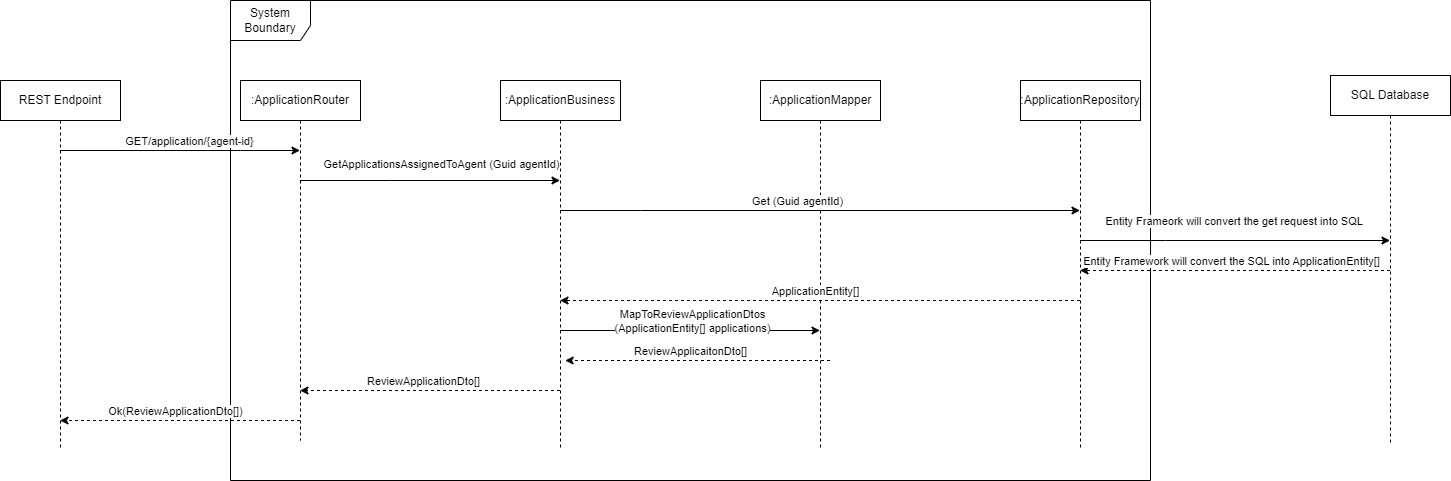

The diagram above was exported from draw.io. Its source (the exported page's mxGraphModel, read from the mxfile embedded in the PNG):
<mxGraphModel dx="2284" dy="790" grid="1" gridSize="10" guides="1" tooltips="1" connect="1" arrows="1" fold="1" page="1" pageScale="1" pageWidth="850" pageHeight="1100" math="0" shadow="0">
  <root>
    <mxCell id="0" />
    <mxCell id="1" parent="0" />
    <mxCell id="ohzaFEtdX8ZnckFh29ab-30" value="System Boundary" style="shape=umlFrame;whiteSpace=wrap;html=1;pointerEvents=0;width=80;height=40;" parent="1" vertex="1">
      <mxGeometry x="150" y="600" width="920" height="480" as="geometry" />
    </mxCell>
    <mxCell id="ohzaFEtdX8ZnckFh29ab-31" value=":ApplicationBusiness" style="shape=umlLifeline;perimeter=lifelinePerimeter;whiteSpace=wrap;html=1;container=1;dropTarget=0;collapsible=0;recursiveResize=0;outlineConnect=0;portConstraint=eastwest;newEdgeStyle={&quot;curved&quot;:0,&quot;rounded&quot;:0};" parent="1" vertex="1">
      <mxGeometry x="420" y="680" width="120" height="370" as="geometry" />
    </mxCell>
    <mxCell id="ohzaFEtdX8ZnckFh29ab-32" value=":ApplicationRouter" style="shape=umlLifeline;perimeter=lifelinePerimeter;whiteSpace=wrap;html=1;container=1;dropTarget=0;collapsible=0;recursiveResize=0;outlineConnect=0;portConstraint=eastwest;newEdgeStyle={&quot;curved&quot;:0,&quot;rounded&quot;:0};" parent="1" vertex="1">
      <mxGeometry x="160" y="680" width="120" height="360" as="geometry" />
    </mxCell>
    <mxCell id="ohzaFEtdX8ZnckFh29ab-33" value=":ApplicationRepository" style="shape=umlLifeline;perimeter=lifelinePerimeter;whiteSpace=wrap;html=1;container=1;dropTarget=0;collapsible=0;recursiveResize=0;outlineConnect=0;portConstraint=eastwest;newEdgeStyle={&quot;curved&quot;:0,&quot;rounded&quot;:0};" parent="1" vertex="1">
      <mxGeometry x="940" y="680" width="120" height="370" as="geometry" />
    </mxCell>
    <mxCell id="ohzaFEtdX8ZnckFh29ab-34" value="" style="endArrow=classic;html=1;rounded=0;" parent="1" target="ohzaFEtdX8ZnckFh29ab-32" edge="1">
      <mxGeometry width="50" height="50" relative="1" as="geometry">
        <mxPoint x="-20.5" y="750" as="sourcePoint" />
        <mxPoint x="430" y="600" as="targetPoint" />
        <Array as="points">
          <mxPoint x="160" y="750" />
        </Array>
      </mxGeometry>
    </mxCell>
    <mxCell id="ohzaFEtdX8ZnckFh29ab-35" value="GET/application/{agent-id}" style="edgeLabel;html=1;align=center;verticalAlign=middle;resizable=0;points=[];" parent="ohzaFEtdX8ZnckFh29ab-34" connectable="0" vertex="1">
      <mxGeometry x="0.1723" y="1" relative="1" as="geometry">
        <mxPoint x="-12" y="-9" as="offset" />
      </mxGeometry>
    </mxCell>
    <mxCell id="ohzaFEtdX8ZnckFh29ab-36" value="SQL Database" style="shape=umlLifeline;perimeter=lifelinePerimeter;whiteSpace=wrap;html=1;container=1;dropTarget=0;collapsible=0;recursiveResize=0;outlineConnect=0;portConstraint=eastwest;newEdgeStyle={&quot;curved&quot;:0,&quot;rounded&quot;:0};" parent="1" vertex="1">
      <mxGeometry x="1250" y="675" width="120" height="370" as="geometry" />
    </mxCell>
    <mxCell id="ohzaFEtdX8ZnckFh29ab-37" value="" style="endArrow=classic;html=1;rounded=0;" parent="1" target="ohzaFEtdX8ZnckFh29ab-31" edge="1" source="ohzaFEtdX8ZnckFh29ab-32">
      <mxGeometry width="50" height="50" relative="1" as="geometry">
        <mxPoint x="230" y="780" as="sourcePoint" />
        <mxPoint x="380" y="780" as="targetPoint" />
        <Array as="points">
          <mxPoint x="310" y="780" />
        </Array>
      </mxGeometry>
    </mxCell>
    <mxCell id="ohzaFEtdX8ZnckFh29ab-38" value=":ApplicationMapper" style="shape=umlLifeline;perimeter=lifelinePerimeter;whiteSpace=wrap;html=1;container=1;dropTarget=0;collapsible=0;recursiveResize=0;outlineConnect=0;portConstraint=eastwest;newEdgeStyle={&quot;curved&quot;:0,&quot;rounded&quot;:0};" parent="1" vertex="1">
      <mxGeometry x="680" y="680" width="120" height="370" as="geometry" />
    </mxCell>
    <mxCell id="ohzaFEtdX8ZnckFh29ab-39" value="GetApplicationsAssignedToAgent (Guid agentId)" style="edgeLabel;html=1;align=center;verticalAlign=middle;resizable=0;points=[];" parent="1" connectable="0" vertex="1">
      <mxGeometry x="359.99666666666656" y="760" as="geometry">
        <mxPoint x="1" y="3" as="offset" />
      </mxGeometry>
    </mxCell>
    <mxCell id="ohzaFEtdX8ZnckFh29ab-40" value="" style="endArrow=classic;html=1;rounded=0;" parent="1" source="ohzaFEtdX8ZnckFh29ab-31" target="ohzaFEtdX8ZnckFh29ab-33" edge="1">
      <mxGeometry width="50" height="50" relative="1" as="geometry">
        <mxPoint x="495" y="770" as="sourcePoint" />
        <mxPoint x="750" y="770" as="targetPoint" />
        <Array as="points">
          <mxPoint x="560" y="810" />
        </Array>
      </mxGeometry>
    </mxCell>
    <mxCell id="ohzaFEtdX8ZnckFh29ab-41" value="Get (Guid agentId)" style="edgeLabel;html=1;align=center;verticalAlign=middle;resizable=0;points=[];" parent="ohzaFEtdX8ZnckFh29ab-40" connectable="0" vertex="1">
      <mxGeometry x="0.1869" y="-2" relative="1" as="geometry">
        <mxPoint x="-72" y="-12" as="offset" />
      </mxGeometry>
    </mxCell>
    <mxCell id="ohzaFEtdX8ZnckFh29ab-42" value="" style="endArrow=classic;html=1;rounded=0;" parent="1" source="ohzaFEtdX8ZnckFh29ab-33" target="ohzaFEtdX8ZnckFh29ab-36" edge="1">
      <mxGeometry width="50" height="50" relative="1" as="geometry">
        <mxPoint x="959.6666666666665" y="839.9999999999999" as="sourcePoint" />
        <mxPoint x="1309.5" y="839.9999999999999" as="targetPoint" />
        <Array as="points">
          <mxPoint x="1085" y="840" />
        </Array>
      </mxGeometry>
    </mxCell>
    <mxCell id="ohzaFEtdX8ZnckFh29ab-43" value="Entity Frameork will convert the get request into SQL&amp;nbsp;" style="edgeLabel;html=1;align=center;verticalAlign=middle;resizable=0;points=[];" parent="ohzaFEtdX8ZnckFh29ab-42" connectable="0" vertex="1">
      <mxGeometry x="0.1869" y="-2" relative="1" as="geometry">
        <mxPoint x="-29" y="-22" as="offset" />
      </mxGeometry>
    </mxCell>
    <mxCell id="ohzaFEtdX8ZnckFh29ab-44" value="" style="endArrow=classic;html=1;rounded=0;dashed=1;" parent="1" source="ohzaFEtdX8ZnckFh29ab-36" target="ohzaFEtdX8ZnckFh29ab-33" edge="1">
      <mxGeometry width="50" height="50" relative="1" as="geometry">
        <mxPoint x="1308" y="950" as="sourcePoint" />
        <mxPoint x="740" y="950" as="targetPoint" />
        <Array as="points">
          <mxPoint x="1170" y="870" />
        </Array>
      </mxGeometry>
    </mxCell>
    <mxCell id="ohzaFEtdX8ZnckFh29ab-46" value="" style="endArrow=classic;html=1;rounded=0;dashed=1;" parent="1" source="ohzaFEtdX8ZnckFh29ab-33" target="ohzaFEtdX8ZnckFh29ab-31" edge="1">
      <mxGeometry width="50" height="50" relative="1" as="geometry">
        <mxPoint x="964.83" y="899.9999999999999" as="sourcePoint" />
        <mxPoint x="490" y="900" as="targetPoint" />
        <Array as="points">
          <mxPoint x="830.33" y="900" />
        </Array>
      </mxGeometry>
    </mxCell>
    <mxCell id="ohzaFEtdX8ZnckFh29ab-47" value="ApplicationEntity[]" style="edgeLabel;html=1;align=center;verticalAlign=middle;resizable=0;points=[];" parent="ohzaFEtdX8ZnckFh29ab-46" connectable="0" vertex="1">
      <mxGeometry x="-0.1461" y="2" relative="1" as="geometry">
        <mxPoint x="-43" y="-12" as="offset" />
      </mxGeometry>
    </mxCell>
    <mxCell id="ohzaFEtdX8ZnckFh29ab-48" value="" style="endArrow=classic;html=1;rounded=0;" parent="1" source="ohzaFEtdX8ZnckFh29ab-31" target="ohzaFEtdX8ZnckFh29ab-38" edge="1">
      <mxGeometry width="50" height="50" relative="1" as="geometry">
        <mxPoint x="499.9966666666667" y="879.9999999999999" as="sourcePoint" />
        <mxPoint x="704.8300000000003" y="879.9999999999999" as="targetPoint" />
        <Array as="points">
          <mxPoint x="580" y="930" />
        </Array>
      </mxGeometry>
    </mxCell>
    <mxCell id="ohzaFEtdX8ZnckFh29ab-49" value="MapToReviewApplicationDtos&lt;br&gt;(ApplicationEntity[] applications)" style="edgeLabel;html=1;align=center;verticalAlign=middle;resizable=0;points=[];" parent="ohzaFEtdX8ZnckFh29ab-48" connectable="0" vertex="1">
      <mxGeometry x="0.1869" y="-2" relative="1" as="geometry">
        <mxPoint x="-22" y="-12" as="offset" />
      </mxGeometry>
    </mxCell>
    <mxCell id="ohzaFEtdX8ZnckFh29ab-50" value="" style="endArrow=classic;html=1;rounded=0;dashed=1;" parent="1" edge="1">
      <mxGeometry width="50" height="50" relative="1" as="geometry">
        <mxPoint x="749.5000000000002" y="960" as="sourcePoint" />
        <mxPoint x="484.66666666666674" y="960" as="targetPoint" />
        <Array as="points">
          <mxPoint x="745.33" y="960" />
        </Array>
      </mxGeometry>
    </mxCell>
    <mxCell id="ohzaFEtdX8ZnckFh29ab-51" value="&lt;span data-lucid-content=&quot;{&amp;quot;t&amp;quot;:&amp;quot;ReviewApplicaitonDto[]&amp;quot;,&amp;quot;m&amp;quot;:[{&amp;quot;s&amp;quot;:0,&amp;quot;n&amp;quot;:&amp;quot;s&amp;quot;,&amp;quot;v&amp;quot;:22.22222222222222,&amp;quot;e&amp;quot;:22},{&amp;quot;s&amp;quot;:0,&amp;quot;n&amp;quot;:&amp;quot;c&amp;quot;,&amp;quot;v&amp;quot;:&amp;quot;3a414aff&amp;quot;,&amp;quot;e&amp;quot;:22}]}&quot; data-lucid-type=&quot;application/vnd.lucid.text&quot;&gt;&lt;/span&gt;" style="edgeLabel;html=1;align=center;verticalAlign=middle;resizable=0;points=[];" parent="ohzaFEtdX8ZnckFh29ab-50" connectable="0" vertex="1">
      <mxGeometry x="-0.1461" y="2" relative="1" as="geometry">
        <mxPoint x="-43" y="-12" as="offset" />
      </mxGeometry>
    </mxCell>
    <mxCell id="ohzaFEtdX8ZnckFh29ab-52" value="ReviewApplicaitonDto[]" style="edgeLabel;html=1;align=center;verticalAlign=middle;resizable=0;points=[];" parent="ohzaFEtdX8ZnckFh29ab-50" connectable="0" vertex="1">
      <mxGeometry x="0.2297" y="-3" relative="1" as="geometry">
        <mxPoint x="23" y="-7" as="offset" />
      </mxGeometry>
    </mxCell>
    <mxCell id="ohzaFEtdX8ZnckFh29ab-53" value="" style="endArrow=classic;html=1;rounded=0;dashed=1;" parent="1" source="ohzaFEtdX8ZnckFh29ab-31" target="ohzaFEtdX8ZnckFh29ab-32" edge="1">
      <mxGeometry width="50" height="50" relative="1" as="geometry">
        <mxPoint x="487.41000000000025" y="990" as="sourcePoint" />
        <mxPoint x="232.57666666666674" y="990" as="targetPoint" />
        <Array as="points">
          <mxPoint x="380" y="990" />
        </Array>
      </mxGeometry>
    </mxCell>
    <mxCell id="ohzaFEtdX8ZnckFh29ab-54" value="&lt;span data-lucid-content=&quot;{&amp;quot;t&amp;quot;:&amp;quot;ReviewApplicaitonDto[]&amp;quot;,&amp;quot;m&amp;quot;:[{&amp;quot;s&amp;quot;:0,&amp;quot;n&amp;quot;:&amp;quot;s&amp;quot;,&amp;quot;v&amp;quot;:22.22222222222222,&amp;quot;e&amp;quot;:22},{&amp;quot;s&amp;quot;:0,&amp;quot;n&amp;quot;:&amp;quot;c&amp;quot;,&amp;quot;v&amp;quot;:&amp;quot;3a414aff&amp;quot;,&amp;quot;e&amp;quot;:22}]}&quot; data-lucid-type=&quot;application/vnd.lucid.text&quot;&gt;&lt;/span&gt;" style="edgeLabel;html=1;align=center;verticalAlign=middle;resizable=0;points=[];" parent="ohzaFEtdX8ZnckFh29ab-53" connectable="0" vertex="1">
      <mxGeometry x="-0.1461" y="2" relative="1" as="geometry">
        <mxPoint x="-43" y="-12" as="offset" />
      </mxGeometry>
    </mxCell>
    <mxCell id="ohzaFEtdX8ZnckFh29ab-55" value="ReviewApplicationDto[]" style="edgeLabel;html=1;align=center;verticalAlign=middle;resizable=0;points=[];" parent="ohzaFEtdX8ZnckFh29ab-53" connectable="0" vertex="1">
      <mxGeometry x="0.2297" y="-3" relative="1" as="geometry">
        <mxPoint x="23" y="-7" as="offset" />
      </mxGeometry>
    </mxCell>
    <mxCell id="ohzaFEtdX8ZnckFh29ab-56" value="" style="endArrow=classic;html=1;rounded=0;dashed=1;" parent="1" source="ohzaFEtdX8ZnckFh29ab-32" edge="1">
      <mxGeometry width="50" height="50" relative="1" as="geometry">
        <mxPoint x="214.50000000000023" y="1020" as="sourcePoint" />
        <mxPoint x="-20.5" y="1020" as="targetPoint" />
        <Array as="points">
          <mxPoint x="120" y="1020" />
        </Array>
      </mxGeometry>
    </mxCell>
    <mxCell id="ohzaFEtdX8ZnckFh29ab-57" value="&lt;span data-lucid-content=&quot;{&amp;quot;t&amp;quot;:&amp;quot;ReviewApplicaitonDto[]&amp;quot;,&amp;quot;m&amp;quot;:[{&amp;quot;s&amp;quot;:0,&amp;quot;n&amp;quot;:&amp;quot;s&amp;quot;,&amp;quot;v&amp;quot;:22.22222222222222,&amp;quot;e&amp;quot;:22},{&amp;quot;s&amp;quot;:0,&amp;quot;n&amp;quot;:&amp;quot;c&amp;quot;,&amp;quot;v&amp;quot;:&amp;quot;3a414aff&amp;quot;,&amp;quot;e&amp;quot;:22}]}&quot; data-lucid-type=&quot;application/vnd.lucid.text&quot;&gt;&lt;/span&gt;" style="edgeLabel;html=1;align=center;verticalAlign=middle;resizable=0;points=[];" parent="ohzaFEtdX8ZnckFh29ab-56" connectable="0" vertex="1">
      <mxGeometry x="-0.1461" y="2" relative="1" as="geometry">
        <mxPoint x="-43" y="-12" as="offset" />
      </mxGeometry>
    </mxCell>
    <mxCell id="ohzaFEtdX8ZnckFh29ab-58" value="Ok(ReviewApplicationDto[])" style="edgeLabel;html=1;align=center;verticalAlign=middle;resizable=0;points=[];" parent="ohzaFEtdX8ZnckFh29ab-56" connectable="0" vertex="1">
      <mxGeometry x="0.2297" y="-3" relative="1" as="geometry">
        <mxPoint x="23" y="-7" as="offset" />
      </mxGeometry>
    </mxCell>
    <mxCell id="ohzaFEtdX8ZnckFh29ab-59" value="REST Endpoint" style="shape=umlLifeline;perimeter=lifelinePerimeter;whiteSpace=wrap;html=1;container=1;dropTarget=0;collapsible=0;recursiveResize=0;outlineConnect=0;portConstraint=eastwest;newEdgeStyle={&quot;curved&quot;:0,&quot;rounded&quot;:0};" parent="1" vertex="1">
      <mxGeometry x="-80" y="680" width="120" height="370" as="geometry" />
    </mxCell>
    <mxCell id="0ip_tfWbheGrnNSW8_Ad-1" value="Entity Framework will convert the SQL into ApplicationEntity[]" style="edgeLabel;html=1;align=center;verticalAlign=middle;resizable=0;points=[];" connectable="0" vertex="1" parent="1">
      <mxGeometry x="1150" y="860" as="geometry" />
    </mxCell>
  </root>
</mxGraphModel>